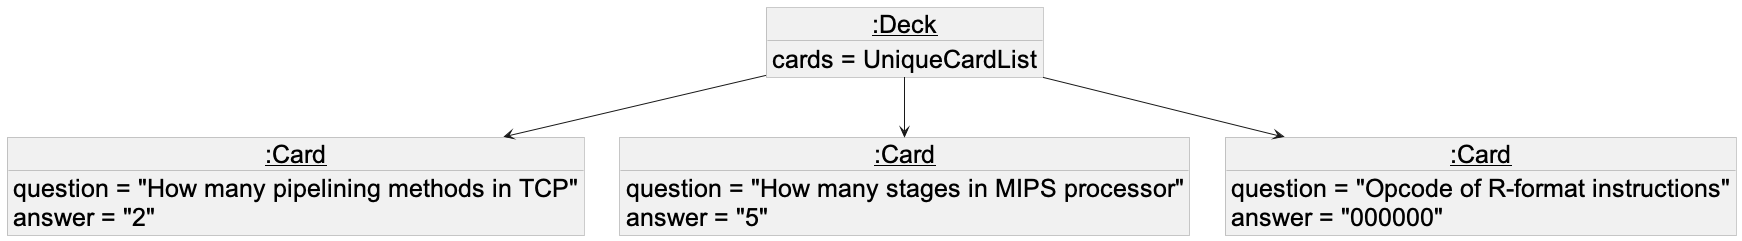

The diagram above was rendered by PlantUML. Its source (embedded in the PNG):
@startuml
skinparam Object {
    FontColor #000
    FontSize 25
    BorderThickness 0.2
    BorderColor #000
    StereotypeFontColor #000
    FontName Arial
}

object "<u>:Deck" as IL {
  cards = UniqueCardList
}

object "<u>:Card" as I1 {
  question = "How many pipelining methods in TCP"
  answer = "2"
}

object "<u>:Card" as I2 {
  question = "How many stages in MIPS processor"
  answer = "5"
}

object "<u>:Card" as I3 {
  question = "Opcode of R-format instructions"
  answer = "000000"
}

IL -down-> I3
IL -down-> I1
IL -down-> I2

@enduml